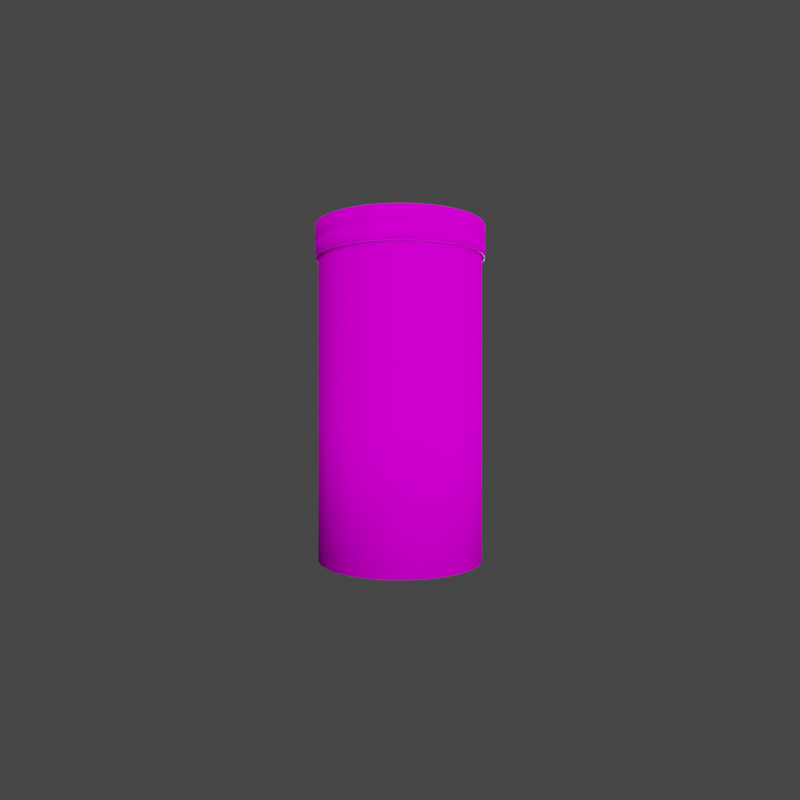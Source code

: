 # Source: chip-orange-3.blend  (saved by Blender 3.3.6; exported with 4.5.12 LTS)
import bpy
from mathutils import Matrix  # noqa: F401  (used for matrix-valued properties, if any)

bpy.ops.wm.read_factory_settings(use_empty=True)
scene = bpy.context.scene
scene.name = 'Scene'

# ---- collections
col_lighting = bpy.data.collections.new('lighting'); scene.collection.children.link(col_lighting)
col_rotate_scene = bpy.data.collections.new('rotate-scene'); scene.collection.children.link(col_rotate_scene)
col_model = bpy.data.collections.new('Model'); scene.collection.children.link(col_model)

# ---- images (referenced by path relative to the original .blend; pixels are not part of the script)
import os
ASSET_DIR = os.environ.get("B2B_ASSET_DIR", "")  # directory of the original .blend (textures are referenced by path, not embedded)
HERE = os.path.dirname(os.path.abspath(__file__))  # packed textures are extracted next to this script under _unpacked/

def load_image(name, relpath, width, height, colorspace="sRGB"):
    """Load a texture the original file referenced (path relative to the .blend, or extracted next to this script)."""
    p = next((c for c in (os.path.join(HERE, relpath), os.path.join(ASSET_DIR, relpath)) if relpath and os.path.exists(c)), "")
    if p:
        img = bpy.data.images.load(p, check_existing=True)
        img.name = name
    else:  # same state as the original file: an image datablock whose file is absent (Cycles renders it pink)
        img = bpy.data.images.new(name, width, height)
        img.source = "FILE"
        img.filepath = "//" + (relpath or name)
    img.colorspace_settings.name = colorspace
    return img
img_chip_orange = load_image('chip-orange', 'chip-orange.png', 1024, 1024, 'sRGB')

# ---- materials (node trees are filled in below, after node groups)
mat_material_003 = bpy.data.materials.new('Material.003')
mat_material_003.use_transparent_shadow = False
mat_material_001 = bpy.data.materials.new('Material.001')
mat_material_001.use_transparent_shadow = False

# ---- material node trees
mat_material_003.use_nodes = True; mat_material_003.node_tree.nodes.clear()
_N = mat_material_003.node_tree.nodes; _L = mat_material_003.node_tree.links
n0 = _N.new('ShaderNodeBsdfPrincipled'); n0.name = 'Principled BSDF'; n0.location = (19, 303)
n0.distribution = 'GGX'
n0.subsurface_method = 'RANDOM_WALK_SKIN'
n0.inputs[2].default_value = 0.6227
n0.inputs[3].default_value = 1.45
n0.inputs[13].default_value = 0.0
n0.inputs[27].default_value = (0.0, 0.0, 0.0, 1.0)
n0.inputs[28].default_value = 1.0
n1 = _N.new('ShaderNodeOutputMaterial'); n1.name = 'Material Output'; n1.location = (309, 303)
n2 = _N.new('ShaderNodeTexImage'); n2.name = 'Image Texture'; n2.location = (-319, 174)
n2.image = img_chip_orange
_L.new(n0.outputs[0], n1.inputs[0])
_L.new(n2.outputs[0], n0.inputs[0])
n1.is_active_output = True
mat_material_001.use_nodes = True; mat_material_001.node_tree.nodes.clear()
_N = mat_material_001.node_tree.nodes; _L = mat_material_001.node_tree.links
n0 = _N.new('ShaderNodeBsdfPrincipled'); n0.name = 'Principled BSDF'; n0.location = (10, 300)
n0.distribution = 'GGX'
n0.subsurface_method = 'RANDOM_WALK_SKIN'
n0.inputs[3].default_value = 1.45
n0.inputs[27].default_value = (0.0, 0.0, 0.0, 1.0)
n0.inputs[28].default_value = 1.0
n1 = _N.new('ShaderNodeOutputMaterial'); n1.name = 'Material Output'; n1.location = (300, 300)
_L.new(n0.outputs[0], n1.inputs[0])
n1.is_active_output = True

# ---- world
world_world = bpy.data.worlds.new('World'); scene.world = world_world
world_world.use_nodes = True; world_world.node_tree.nodes.clear()
_N = world_world.node_tree.nodes; _L = world_world.node_tree.links
n0 = _N.new('ShaderNodeOutputWorld'); n0.name = 'World Output'; n0.location = (300, 300)
n1 = _N.new('ShaderNodeBackground'); n1.name = 'Background'; n1.location = (10, 300)
n1.inputs[0].default_value = (0.05088, 0.05088, 0.05088, 1.0)
_L.new(n1.outputs[0], n0.inputs[0])
n0.is_active_output = True
world_world.color = (0.05088, 0.05088, 0.05088)
world_world.use_sun_shadow = False
world_world.sun_shadow_jitter_overblur = 0.0

# ---- cameras
cam_camera_002 = bpy.data.cameras.new('Camera.002')
cam_camera_002.sensor_width = 62.0

# ---- lights
light_area_002 = bpy.data.lights.new('Area.002', 'AREA')
light_area_002.transmission_factor = 0.0
light_area_002.energy = 235.6
light_area_002.shadow_soft_size = 1.0
light_area_002.shadow_maximum_resolution = 0.006
light_area_002.use_absolute_resolution = True
light_area_002.size = 1.0
light_area_002.size_y = 1.0
light_area_001 = bpy.data.lights.new('Area.001', 'AREA')
light_area_001.transmission_factor = 0.0
light_area_001.energy = 196.3
light_area_001.shadow_soft_size = 1.0
light_area_001.shadow_maximum_resolution = 0.006
light_area_001.use_absolute_resolution = True
light_area_001.size = 1.0
light_area_001.size_y = 1.0
light_area = bpy.data.lights.new('Area', 'AREA')
light_area.transmission_factor = 0.0
light_area.energy = 196.3
light_area.shadow_soft_size = 1.0
light_area.shadow_maximum_resolution = 0.006
light_area.use_absolute_resolution = True
light_area.size = 1.0
light_area.size_y = 1.0
light_area_003 = bpy.data.lights.new('Area.003', 'AREA')
light_area_003.transmission_factor = 0.0
light_area_003.energy = 235.6
light_area_003.shadow_soft_size = 1.0
light_area_003.shadow_maximum_resolution = 0.006
light_area_003.use_absolute_resolution = True
light_area_003.size = 1.0
light_area_003.size_y = 1.0
light_area_004 = bpy.data.lights.new('Area.004', 'AREA')
light_area_004.transmission_factor = 0.0
light_area_004.energy = 196.3
light_area_004.shadow_soft_size = 1.0
light_area_004.shadow_maximum_resolution = 0.006
light_area_004.use_absolute_resolution = True
light_area_004.size = 1.0
light_area_004.size_y = 1.0
light_area_005 = bpy.data.lights.new('Area.005', 'AREA')
light_area_005.transmission_factor = 0.0
light_area_005.energy = 196.3
light_area_005.shadow_soft_size = 1.0
light_area_005.shadow_maximum_resolution = 0.006
light_area_005.use_absolute_resolution = True
light_area_005.size = 1.0
light_area_005.size_y = 1.0

# ---- meshes
me_cylinder_001 = bpy.data.meshes.new('Cylinder.001')
me_cylinder_001.from_pydata([(-7.844e-09, 0.644, 0.0), (-7.916e-09, 0.67, 2.61), (0.1256, 0.6316, 0.0), (0.1307, 0.6571, 2.61), (0.2464, 0.595, 0.0), (0.2564, 0.619, 2.61), (0.3578, 0.5355, 0.0), (0.3722, 0.5571, 2.61), (0.4554, 0.4554, 0.0), (0.4738, 0.4738, 2.61), (0.5355, 0.3578, 0.0), (0.5571, 0.3722, 2.61), (0.595, 0.2464, 0.0), (0.619, 0.2564, 2.61), (0.6316, 0.1256, 0.0), (0.6571, 0.1307, 2.61), (0.644, 9.265e-09, 0.0), (0.67, 9.313e-09, 2.61), (0.6316, -0.1256, 0.0), (0.6571, -0.1307, 2.61), (0.595, -0.2464, 0.0), (0.619, -0.2564, 2.61), (0.5355, -0.3578, 0.0), (0.5571, -0.3722, 2.61), (0.4554, -0.4554, 0.0), (0.4738, -0.4738, 2.61), (0.3578, -0.5355, 0.0), (0.3722, -0.5571, 2.61), (0.2464, -0.595, 0.0), (0.2564, -0.619, 2.61), (0.1256, -0.6316, 0.0), (0.1307, -0.6571, 2.61), (-7.844e-09, -0.644, 0.0), (-7.916e-09, -0.67, 2.61), (-0.1256, -0.6316, 0.0), (-0.1307, -0.6571, 2.61), (-0.2464, -0.595, 0.0), (-0.2564, -0.619, 2.61), (-0.3578, -0.5355, 0.0), (-0.3722, -0.5571, 2.61), (-0.4554, -0.4554, 0.0), (-0.4738, -0.4738, 2.61), (-0.5355, -0.3578, 0.0), (-0.5571, -0.3722, 2.61), (-0.595, -0.2464, 0.0), (-0.619, -0.2564, 2.61), (-0.6316, -0.1256, 0.0), (-0.6571, -0.1307, 2.61), (-0.644, 9.265e-09, 0.0), (-0.67, 9.313e-09, 2.61), (-0.6316, 0.1256, 0.0), (-0.6571, 0.1307, 2.61), (-0.595, 0.2464, 0.0), (-0.619, 0.2564, 2.61), (-0.5355, 0.3578, 0.0), (-0.5571, 0.3722, 2.61), (-0.4554, 0.4554, 0.0), (-0.4738, 0.4738, 2.61), (-0.3578, 0.5355, 0.0), (-0.3722, 0.5571, 2.61), (-0.2464, 0.595, 0.0), (-0.2564, 0.619, 2.61), (-0.1256, 0.6316, 0.0), (-0.1307, 0.6571, 2.61), (-7.844e-09, 0.644, 1.018), (-7.844e-09, 0.644, 2.357), (0.1256, 0.6316, 2.357), (0.1256, 0.6316, 1.018), (0.2464, 0.595, 2.357), (0.2464, 0.595, 1.018), (0.3578, 0.5355, 2.357), (0.3578, 0.5355, 1.018), (0.4554, 0.4554, 2.357), (0.4554, 0.4554, 1.018), (0.5355, 0.3578, 2.357), (0.5355, 0.3578, 1.018), (0.595, 0.2464, 2.357), (0.595, 0.2464, 1.018), (0.6316, 0.1256, 2.357), (0.6316, 0.1256, 1.018), (0.644, 9.265e-09, 2.357), (0.644, 9.265e-09, 1.018), (0.6316, -0.1256, 2.357), (0.6316, -0.1256, 1.018), (0.595, -0.2464, 2.357), (0.595, -0.2464, 1.018), (0.5355, -0.3578, 2.357), (0.5355, -0.3578, 1.018), (0.4554, -0.4554, 2.357), (0.4554, -0.4554, 1.018), (0.3578, -0.5355, 2.357), (0.3578, -0.5355, 1.018), (0.2464, -0.595, 2.357), (0.2464, -0.595, 1.018), (0.1256, -0.6316, 2.357), (0.1256, -0.6316, 1.018), (-7.844e-09, -0.644, 2.357), (-7.844e-09, -0.644, 1.018), (-0.1256, -0.6316, 2.357), (-0.1256, -0.6316, 1.018), (-0.2464, -0.595, 2.357), (-0.2464, -0.595, 1.018), (-0.3578, -0.5355, 2.357), (-0.3578, -0.5355, 1.018), (-0.4554, -0.4554, 2.357), (-0.4554, -0.4554, 1.018), (-0.5355, -0.3578, 2.357), (-0.5355, -0.3578, 1.018), (-0.595, -0.2464, 2.357), (-0.595, -0.2464, 1.018), (-0.6316, -0.1256, 2.357), (-0.6316, -0.1256, 1.018), (-0.644, 9.265e-09, 2.357), (-0.644, 9.265e-09, 1.018), (-0.6316, 0.1256, 2.357), (-0.6316, 0.1256, 1.018), (-0.595, 0.2464, 2.357), (-0.595, 0.2464, 1.018), (-0.5355, 0.3578, 2.357), (-0.5355, 0.3578, 1.018), (-0.4554, 0.4554, 2.357), (-0.4554, 0.4554, 1.018), (-0.3578, 0.5355, 2.357), (-0.3578, 0.5355, 1.018), (-0.2464, 0.595, 2.357), (-0.2464, 0.595, 1.018), (-0.1256, 0.6316, 2.357), (-0.1256, 0.6316, 1.018), (-7.804e-09, 0.6459, 2.376), (-7.743e-09, 0.6617, 2.376), (-7.899e-09, 0.6638, 2.357), (0.1295, 0.651, 2.357), (0.1291, 0.649, 2.376), (0.126, 0.6335, 2.376), (0.254, 0.6132, 2.357), (0.2532, 0.6113, 2.376), (0.2472, 0.5968, 2.376), (0.3688, 0.5519, 2.357), (0.3676, 0.5502, 2.376), (0.3589, 0.5371, 2.376), (0.4693, 0.4693, 2.357), (0.4679, 0.4679, 2.376), (0.4567, 0.4567, 2.376), (0.5519, 0.3688, 2.357), (0.5502, 0.3676, 2.376), (0.5371, 0.3589, 2.376), (0.6132, 0.254, 2.357), (0.6113, 0.2532, 2.376), (0.5968, 0.2472, 2.376), (0.651, 0.1295, 2.357), (0.649, 0.1291, 2.376), (0.6335, 0.126, 2.376), (0.6638, 9.302e-09, 2.357), (0.6617, 9.255e-09, 2.376), (0.6459, 9.253e-09, 2.376), (0.651, -0.1295, 2.357), (0.649, -0.1291, 2.376), (0.6335, -0.126, 2.376), (0.6132, -0.254, 2.357), (0.6113, -0.2532, 2.376), (0.5968, -0.2472, 2.376), (0.5519, -0.3688, 2.357), (0.5502, -0.3676, 2.376), (0.5371, -0.3589, 2.376), (0.4693, -0.4693, 2.357), (0.4679, -0.4679, 2.376), (0.4567, -0.4567, 2.376), (0.3688, -0.5519, 2.357), (0.3676, -0.5502, 2.376), (0.3589, -0.5371, 2.376), (0.254, -0.6132, 2.357), (0.2532, -0.6113, 2.376), (0.2472, -0.5968, 2.376), (0.1295, -0.651, 2.357), (0.1291, -0.649, 2.376), (0.126, -0.6335, 2.376), (-7.899e-09, -0.6638, 2.357), (-7.743e-09, -0.6617, 2.376), (-7.804e-09, -0.6459, 2.376), (-0.1295, -0.651, 2.357), (-0.1291, -0.649, 2.376), (-0.126, -0.6335, 2.376), (-0.254, -0.6132, 2.357), (-0.2532, -0.6113, 2.376), (-0.2472, -0.5968, 2.376), (-0.3688, -0.5519, 2.357), (-0.3676, -0.5502, 2.376), (-0.3589, -0.5371, 2.376), (-0.4693, -0.4693, 2.357), (-0.4679, -0.4679, 2.376), (-0.4567, -0.4567, 2.376), (-0.5519, -0.3688, 2.357), (-0.5502, -0.3676, 2.376), (-0.5371, -0.3589, 2.376), (-0.6132, -0.254, 2.357), (-0.6113, -0.2532, 2.376), (-0.5968, -0.2472, 2.376), (-0.651, -0.1295, 2.357), (-0.649, -0.1291, 2.376), (-0.6335, -0.126, 2.376), (-0.6638, 9.302e-09, 2.357), (-0.6617, 9.255e-09, 2.376), (-0.6459, 9.253e-09, 2.376), (-0.651, 0.1295, 2.357), (-0.649, 0.1291, 2.376), (-0.6335, 0.126, 2.376), (-0.6132, 0.254, 2.357), (-0.6113, 0.2532, 2.376), (-0.5968, 0.2472, 2.376), (-0.5519, 0.3688, 2.357), (-0.5502, 0.3676, 2.376), (-0.5371, 0.3589, 2.376), (-0.4693, 0.4693, 2.357), (-0.4679, 0.4679, 2.376), (-0.4567, 0.4567, 2.376), (-0.3688, 0.5519, 2.357), (-0.3676, 0.5502, 2.376), (-0.3589, 0.5371, 2.376), (-0.254, 0.6132, 2.357), (-0.2532, 0.6113, 2.376), (-0.2472, 0.5968, 2.376), (-0.1295, 0.651, 2.357), (-0.1291, 0.649, 2.376), (-0.126, 0.6335, 2.376), (-7.916e-09, 0.67, 2.358), (-7.913e-09, 0.6687, 2.357), (0.1305, 0.6558, 2.357), (0.1307, 0.6571, 2.358), (0.2559, 0.6178, 2.357), (0.2564, 0.619, 2.358), (0.3715, 0.556, 2.357), (0.3722, 0.5571, 2.358), (0.4728, 0.4728, 2.357), (0.4738, 0.4738, 2.358), (0.556, 0.3715, 2.357), (0.5571, 0.3722, 2.358), (0.6178, 0.2559, 2.357), (0.619, 0.2564, 2.358), (0.6558, 0.1305, 2.357), (0.6571, 0.1307, 2.358), (0.6687, 9.311e-09, 2.357), (0.67, 9.313e-09, 2.358), (0.6558, -0.1305, 2.357), (0.6571, -0.1307, 2.358), (0.6178, -0.2559, 2.357), (0.619, -0.2564, 2.358), (0.556, -0.3715, 2.357), (0.5571, -0.3722, 2.358), (0.4728, -0.4728, 2.357), (0.4738, -0.4738, 2.358), (0.3715, -0.556, 2.357), (0.3722, -0.5571, 2.358), (0.2559, -0.6178, 2.357), (0.2564, -0.619, 2.358), (0.1305, -0.6558, 2.357), (0.1307, -0.6571, 2.358), (-7.913e-09, -0.6687, 2.357), (-7.916e-09, -0.67, 2.358), (-0.1305, -0.6558, 2.357), (-0.1307, -0.6571, 2.358), (-0.2559, -0.6178, 2.357), (-0.2564, -0.619, 2.358), (-0.3715, -0.556, 2.357), (-0.3722, -0.5571, 2.358), (-0.4728, -0.4728, 2.357), (-0.4738, -0.4738, 2.358), (-0.556, -0.3715, 2.357), (-0.5571, -0.3722, 2.358), (-0.6178, -0.2559, 2.357), (-0.619, -0.2564, 2.358), (-0.6558, -0.1305, 2.357), (-0.6571, -0.1307, 2.358), (-0.6687, 9.311e-09, 2.357), (-0.67, 9.313e-09, 2.358), (-0.6558, 0.1305, 2.357), (-0.6571, 0.1307, 2.358), (-0.6178, 0.2559, 2.357), (-0.619, 0.2564, 2.358), (-0.556, 0.3715, 2.357), (-0.5571, 0.3722, 2.358), (-0.4728, 0.4728, 2.357), (-0.4738, 0.4738, 2.358), (-0.3715, 0.556, 2.357), (-0.3722, 0.5571, 2.358), (-0.2559, 0.6178, 2.357), (-0.2564, 0.619, 2.358), (-0.1305, 0.6558, 2.357), (-0.1307, 0.6571, 2.358), (-0.1307, 0.6571, 2.463), (-0.129, 0.6487, 2.477), (-0.129, 0.6487, 2.492), (-0.1307, 0.6571, 2.506), (-7.916e-09, 0.67, 2.506), (-8.152e-09, 0.6615, 2.492), (-8.152e-09, 0.6615, 2.477), (-7.916e-09, 0.67, 2.463), (0.1307, 0.6571, 2.506), (0.129, 0.6487, 2.492), (0.129, 0.6487, 2.477), (0.1307, 0.6571, 2.463), (0.2564, 0.619, 2.506), (0.2531, 0.6111, 2.492), (0.2531, 0.6111, 2.477), (0.2564, 0.619, 2.463), (0.3722, 0.5571, 2.506), (0.3675, 0.55, 2.492), (0.3675, 0.55, 2.477), (0.3722, 0.5571, 2.463), (0.4738, 0.4738, 2.506), (0.4677, 0.4677, 2.492), (0.4677, 0.4677, 2.477), (0.4738, 0.4738, 2.463), (0.5571, 0.3722, 2.506), (0.55, 0.3675, 2.492), (0.55, 0.3675, 2.477), (0.5571, 0.3722, 2.463), (0.619, 0.2564, 2.506), (0.6111, 0.2531, 2.492), (0.6111, 0.2531, 2.477), (0.619, 0.2564, 2.463), (0.6571, 0.1307, 2.506), (0.6487, 0.129, 2.492), (0.6487, 0.129, 2.477), (0.6571, 0.1307, 2.463), (0.67, 9.313e-09, 2.506), (0.6615, 8.888e-09, 2.492), (0.6615, 8.888e-09, 2.477), (0.67, 9.313e-09, 2.463), (0.6571, -0.1307, 2.506), (0.6487, -0.129, 2.492), (0.6487, -0.129, 2.477), (0.6571, -0.1307, 2.463), (0.619, -0.2564, 2.506), (0.6111, -0.2531, 2.492), (0.6111, -0.2531, 2.477), (0.619, -0.2564, 2.463), (0.5571, -0.3722, 2.506), (0.55, -0.3675, 2.492), (0.55, -0.3675, 2.477), (0.5571, -0.3722, 2.463), (0.4738, -0.4738, 2.506), (0.4677, -0.4677, 2.492), (0.4677, -0.4677, 2.477), (0.4738, -0.4738, 2.463), (0.3722, -0.5571, 2.506), (0.3675, -0.55, 2.492), (0.3675, -0.55, 2.477), (0.3722, -0.5571, 2.463), (0.2564, -0.619, 2.506), (0.2531, -0.6111, 2.492), (0.2531, -0.6111, 2.477), (0.2564, -0.619, 2.463), (0.1307, -0.6571, 2.506), (0.129, -0.6487, 2.492), (0.129, -0.6487, 2.477), (0.1307, -0.6571, 2.463), (-7.916e-09, -0.67, 2.506), (-8.152e-09, -0.6615, 2.492), (-8.152e-09, -0.6615, 2.477), (-7.916e-09, -0.67, 2.463), (-0.1307, -0.6571, 2.506), (-0.129, -0.6487, 2.492), (-0.129, -0.6487, 2.477), (-0.1307, -0.6571, 2.463), (-0.2564, -0.619, 2.506), (-0.2531, -0.6111, 2.492), (-0.2531, -0.6111, 2.477), (-0.2564, -0.619, 2.463), (-0.3722, -0.5571, 2.506), (-0.3675, -0.55, 2.492), (-0.3675, -0.55, 2.477), (-0.3722, -0.5571, 2.463), (-0.4738, -0.4738, 2.506), (-0.4677, -0.4677, 2.492), (-0.4677, -0.4677, 2.477), (-0.4738, -0.4738, 2.463), (-0.5571, -0.3722, 2.506), (-0.55, -0.3675, 2.492), (-0.55, -0.3675, 2.477), (-0.5571, -0.3722, 2.463), (-0.619, -0.2564, 2.506), (-0.6111, -0.2531, 2.492), (-0.6111, -0.2531, 2.477), (-0.619, -0.2564, 2.463), (-0.6571, -0.1307, 2.506), (-0.6487, -0.129, 2.492), (-0.6487, -0.129, 2.477), (-0.6571, -0.1307, 2.463), (-0.67, 9.313e-09, 2.506), (-0.6615, 8.888e-09, 2.492), (-0.6615, 8.888e-09, 2.477), (-0.67, 9.313e-09, 2.463), (-0.6571, 0.1307, 2.506), (-0.6487, 0.129, 2.492), (-0.6487, 0.129, 2.477), (-0.6571, 0.1307, 2.463), (-0.619, 0.2564, 2.506), (-0.6111, 0.2531, 2.492), (-0.6111, 0.2531, 2.477), (-0.619, 0.2564, 2.463), (-0.5571, 0.3722, 2.506), (-0.55, 0.3675, 2.492), (-0.55, 0.3675, 2.477), (-0.5571, 0.3722, 2.463), (-0.4738, 0.4738, 2.506), (-0.4677, 0.4677, 2.492), (-0.4677, 0.4677, 2.477), (-0.4738, 0.4738, 2.463), (-0.3722, 0.5571, 2.506), (-0.3675, 0.55, 2.492), (-0.3675, 0.55, 2.477), (-0.3722, 0.5571, 2.463), (-0.2564, 0.619, 2.506), (-0.2531, 0.6111, 2.492), (-0.2531, 0.6111, 2.477), (-0.2564, 0.619, 2.463)], [], [(221, 286, 225, 130), (131, 226, 228, 134), (134, 228, 230, 137), (137, 230, 232, 140), (140, 232, 234, 143), (143, 234, 236, 146), (146, 236, 238, 149), (149, 238, 240, 152), (152, 240, 242, 155), (155, 242, 244, 158), (158, 244, 246, 161), (161, 246, 248, 164), (164, 248, 250, 167), (167, 250, 252, 170), (170, 252, 254, 173), (173, 254, 256, 176), (176, 256, 258, 179), (179, 258, 260, 182), (182, 260, 262, 185), (185, 262, 264, 188), (188, 264, 266, 191), (191, 266, 268, 194), (194, 268, 270, 197), (197, 270, 272, 200), (200, 272, 274, 203), (203, 274, 276, 206), (206, 276, 278, 209), (209, 278, 280, 212), (212, 280, 282, 215), (215, 282, 284, 218), (3, 1, 63, 61, 59, 57, 55, 53, 51, 49, 47, 45, 43, 41, 39, 37, 35, 33, 31, 29, 27, 25, 23, 21, 19, 17, 15, 13, 11, 9, 7, 5), (218, 284, 286, 221), (130, 225, 226, 131), (0, 2, 4, 6, 8, 10, 12, 14, 16, 18, 20, 22, 24, 26, 28, 30, 32, 34, 36, 38, 40, 42, 44, 46, 48, 50, 52, 54, 56, 58, 60, 62), (62, 127, 64, 0), (127, 126, 65, 64), (296, 3, 5, 300), (60, 125, 127, 62), (125, 124, 126, 127), (58, 123, 125, 60), (123, 122, 124, 125), (412, 61, 63, 291), (56, 121, 123, 58), (121, 120, 122, 123), (408, 59, 61, 412), (54, 119, 121, 56), (119, 118, 120, 121), (404, 57, 59, 408), (52, 117, 119, 54), (117, 116, 118, 119), (400, 55, 57, 404), (50, 115, 117, 52), (115, 114, 116, 117), (396, 53, 55, 400), (48, 113, 115, 50), (113, 112, 114, 115), (392, 51, 53, 396), (46, 111, 113, 48), (111, 110, 112, 113), (388, 49, 51, 392), (44, 109, 111, 46), (109, 108, 110, 111), (384, 47, 49, 388), (42, 107, 109, 44), (107, 106, 108, 109), (380, 45, 47, 384), (40, 105, 107, 42), (105, 104, 106, 107), (376, 43, 45, 380), (38, 103, 105, 40), (103, 102, 104, 105), (372, 41, 43, 376), (36, 101, 103, 38), (101, 100, 102, 103), (368, 39, 41, 372), (34, 99, 101, 36), (99, 98, 100, 101), (364, 37, 39, 368), (32, 97, 99, 34), (97, 96, 98, 99), (360, 35, 37, 364), (30, 95, 97, 32), (95, 94, 96, 97), (356, 33, 35, 360), (28, 93, 95, 30), (93, 92, 94, 95), (352, 31, 33, 356), (26, 91, 93, 28), (91, 90, 92, 93), (348, 29, 31, 352), (24, 89, 91, 26), (89, 88, 90, 91), (344, 27, 29, 348), (22, 87, 89, 24), (87, 86, 88, 89), (340, 25, 27, 344), (20, 85, 87, 22), (85, 84, 86, 87), (336, 23, 25, 340), (18, 83, 85, 20), (83, 82, 84, 85), (332, 21, 23, 336), (16, 81, 83, 18), (81, 80, 82, 83), (328, 19, 21, 332), (14, 79, 81, 16), (79, 78, 80, 81), (324, 17, 19, 328), (12, 77, 79, 14), (77, 76, 78, 79), (320, 15, 17, 324), (10, 75, 77, 12), (75, 74, 76, 77), (316, 13, 15, 320), (8, 73, 75, 10), (73, 72, 74, 75), (312, 11, 13, 316), (6, 71, 73, 8), (71, 70, 72, 73), (308, 9, 11, 312), (4, 69, 71, 6), (69, 68, 70, 71), (304, 7, 9, 308), (2, 67, 69, 4), (67, 66, 68, 69), (300, 5, 7, 304), (0, 64, 67, 2), (64, 65, 66, 67), (292, 1, 3, 296), (65, 128, 133, 66), (128, 129, 132, 133), (129, 130, 131, 132), (66, 133, 136, 68), (133, 132, 135, 136), (132, 131, 134, 135), (68, 136, 139, 70), (136, 135, 138, 139), (135, 134, 137, 138), (70, 139, 142, 72), (139, 138, 141, 142), (138, 137, 140, 141), (72, 142, 145, 74), (142, 141, 144, 145), (141, 140, 143, 144), (74, 145, 148, 76), (145, 144, 147, 148), (144, 143, 146, 147), (76, 148, 151, 78), (148, 147, 150, 151), (147, 146, 149, 150), (78, 151, 154, 80), (151, 150, 153, 154), (150, 149, 152, 153), (80, 154, 157, 82), (154, 153, 156, 157), (153, 152, 155, 156), (82, 157, 160, 84), (157, 156, 159, 160), (156, 155, 158, 159), (84, 160, 163, 86), (160, 159, 162, 163), (159, 158, 161, 162), (86, 163, 166, 88), (163, 162, 165, 166), (162, 161, 164, 165), (88, 166, 169, 90), (166, 165, 168, 169), (165, 164, 167, 168), (90, 169, 172, 92), (169, 168, 171, 172), (168, 167, 170, 171), (92, 172, 175, 94), (172, 171, 174, 175), (171, 170, 173, 174), (94, 175, 178, 96), (175, 174, 177, 178), (174, 173, 176, 177), (96, 178, 181, 98), (178, 177, 180, 181), (177, 176, 179, 180), (98, 181, 184, 100), (181, 180, 183, 184), (180, 179, 182, 183), (100, 184, 187, 102), (184, 183, 186, 187), (183, 182, 185, 186), (102, 187, 190, 104), (187, 186, 189, 190), (186, 185, 188, 189), (104, 190, 193, 106), (190, 189, 192, 193), (189, 188, 191, 192), (106, 193, 196, 108), (193, 192, 195, 196), (192, 191, 194, 195), (108, 196, 199, 110), (196, 195, 198, 199), (195, 194, 197, 198), (110, 199, 202, 112), (199, 198, 201, 202), (198, 197, 200, 201), (112, 202, 205, 114), (202, 201, 204, 205), (201, 200, 203, 204), (114, 205, 208, 116), (205, 204, 207, 208), (204, 203, 206, 207), (116, 208, 211, 118), (208, 207, 210, 211), (207, 206, 209, 210), (118, 211, 214, 120), (211, 210, 213, 214), (210, 209, 212, 213), (120, 214, 217, 122), (214, 213, 216, 217), (213, 212, 215, 216), (122, 217, 220, 124), (217, 216, 219, 220), (216, 215, 218, 219), (124, 220, 223, 126), (220, 219, 222, 223), (219, 218, 221, 222), (126, 223, 128, 65), (223, 222, 129, 128), (222, 221, 130, 129), (287, 224, 225, 286), (285, 287, 286, 284), (283, 285, 284, 282), (281, 283, 282, 280), (279, 281, 280, 278), (277, 279, 278, 276), (275, 277, 276, 274), (273, 275, 274, 272), (271, 273, 272, 270), (269, 271, 270, 268), (267, 269, 268, 266), (265, 267, 266, 264), (263, 265, 264, 262), (261, 263, 262, 260), (259, 261, 260, 258), (257, 259, 258, 256), (255, 257, 256, 254), (253, 255, 254, 252), (251, 253, 252, 250), (249, 251, 250, 248), (247, 249, 248, 246), (245, 247, 246, 244), (243, 245, 244, 242), (241, 243, 242, 240), (239, 241, 240, 238), (237, 239, 238, 236), (235, 237, 236, 234), (233, 235, 234, 232), (231, 233, 232, 230), (229, 231, 230, 228), (227, 229, 228, 226), (224, 227, 226, 225), (291, 63, 1, 292), (287, 288, 295, 224), (288, 289, 294, 295), (289, 290, 293, 294), (290, 291, 292, 293), (224, 295, 299, 227), (295, 294, 298, 299), (294, 293, 297, 298), (293, 292, 296, 297), (229, 303, 307, 231), (303, 302, 306, 307), (302, 301, 305, 306), (301, 300, 304, 305), (231, 307, 311, 233), (307, 306, 310, 311), (306, 305, 309, 310), (305, 304, 308, 309), (233, 311, 315, 235), (311, 310, 314, 315), (310, 309, 313, 314), (309, 308, 312, 313), (235, 315, 319, 237), (315, 314, 318, 319), (314, 313, 317, 318), (313, 312, 316, 317), (237, 319, 323, 239), (319, 318, 322, 323), (318, 317, 321, 322), (317, 316, 320, 321), (239, 323, 327, 241), (323, 322, 326, 327), (322, 321, 325, 326), (321, 320, 324, 325), (241, 327, 331, 243), (327, 326, 330, 331), (326, 325, 329, 330), (325, 324, 328, 329), (243, 331, 335, 245), (331, 330, 334, 335), (330, 329, 333, 334), (329, 328, 332, 333), (245, 335, 339, 247), (335, 334, 338, 339), (334, 333, 337, 338), (333, 332, 336, 337), (247, 339, 343, 249), (339, 338, 342, 343), (338, 337, 341, 342), (337, 336, 340, 341), (249, 343, 347, 251), (343, 342, 346, 347), (342, 341, 345, 346), (341, 340, 344, 345), (251, 347, 351, 253), (347, 346, 350, 351), (346, 345, 349, 350), (345, 344, 348, 349), (253, 351, 355, 255), (351, 350, 354, 355), (350, 349, 353, 354), (349, 348, 352, 353), (255, 355, 359, 257), (355, 354, 358, 359), (354, 353, 357, 358), (353, 352, 356, 357), (257, 359, 363, 259), (359, 358, 362, 363), (358, 357, 361, 362), (357, 356, 360, 361), (259, 363, 367, 261), (363, 362, 366, 367), (362, 361, 365, 366), (361, 360, 364, 365), (261, 367, 371, 263), (367, 366, 370, 371), (366, 365, 369, 370), (365, 364, 368, 369), (263, 371, 375, 265), (371, 370, 374, 375), (370, 369, 373, 374), (369, 368, 372, 373), (265, 375, 379, 267), (375, 374, 378, 379), (374, 373, 377, 378), (373, 372, 376, 377), (267, 379, 383, 269), (379, 378, 382, 383), (378, 377, 381, 382), (377, 376, 380, 381), (269, 383, 387, 271), (383, 382, 386, 387), (382, 381, 385, 386), (381, 380, 384, 385), (271, 387, 391, 273), (387, 386, 390, 391), (386, 385, 389, 390), (385, 384, 388, 389), (273, 391, 395, 275), (391, 390, 394, 395), (390, 389, 393, 394), (389, 388, 392, 393), (275, 395, 399, 277), (395, 394, 398, 399), (394, 393, 397, 398), (393, 392, 396, 397), (277, 399, 403, 279), (399, 398, 402, 403), (398, 397, 401, 402), (397, 396, 400, 401), (279, 403, 407, 281), (403, 402, 406, 407), (402, 401, 405, 406), (401, 400, 404, 405), (281, 407, 411, 283), (407, 406, 410, 411), (406, 405, 409, 410), (405, 404, 408, 409), (283, 411, 415, 285), (411, 410, 414, 415), (410, 409, 413, 414), (409, 408, 412, 413), (285, 415, 288, 287), (415, 414, 289, 288), (414, 413, 290, 289), (413, 412, 291, 290), (227, 299, 303, 229), (299, 298, 302, 303), (298, 297, 301, 302), (297, 296, 300, 301)])
me_cylinder_001.polygons.foreach_set('use_smooth', [True] * 386)
me_cylinder_001.polygons.foreach_set('material_index', [1, 1, 1, 1, 1, 1, 1, 1, 1, 1, 1, 1, 1, 1, 1, 1, 1, 1, 1, 1, 1, 1, 1, 1, 1, 1, 1, 1, 1, 1, 0, 1, 1, 0, 0, 0, 0, 0, 0, 0, 0, 0, 0, 0, 0, 0, 0, 0, 0, 0, 0, 0, 0, 0, 0, 0, 0, 0, 0, 0, 0, 0, 0, 0, 0, 0, 0, 0, 0, 0, 0, 0, 0, 0, 0, 0, 0, 0, 0, 0, 0, 0, 0, 0, 0, 0, 0, 0, 0, 0, 0, 0, 0, 0, 0, 0, 0, 0, 0, 0, 0, 0, 0, 0, 0, 0, 0, 0, 0, 0, 0, 0, 0, 0, 0, 0, 0, 0, 0, 0, 0, 0, 0, 0, 0, 0, 0, 0, 0, 0, 0, 0, 0, 0, 0, 0, 0, 0, 0, 0, 0, 0, 0, 0, 0, 0, 0, 0, 0, 0, 0, 0, 0, 0, 0, 0, 0, 0, 0, 0, 0, 0, 0, 0, 0, 0, 0, 0, 0, 0, 0, 0, 0, 0, 0, 0, 0, 0, 0, 0, 0, 0, 0, 0, 0, 0, 0, 0, 0, 0, 0, 0, 0, 0, 0, 0, 0, 0, 0, 0, 0, 0, 0, 0, 0, 0, 0, 0, 0, 0, 0, 0, 0, 0, 0, 0, 0, 0, 0, 0, 0, 0, 0, 0, 0, 0, 0, 0, 0, 0, 0, 0, 0, 0, 0, 0, 0, 0, 0, 0, 0, 0, 0, 0, 0, 0, 0, 0, 0, 0, 0, 0, 0, 0, 0, 0, 0, 0, 0, 0, 0, 0, 0, 0, 0, 0, 0, 0, 0, 0, 0, 0, 0, 0, 0, 0, 0, 0, 0, 0, 0, 0, 0, 0, 0, 0, 0, 0, 0, 0, 0, 0, 0, 0, 0, 0, 0, 0, 0, 0, 0, 0, 0, 0, 0, 0, 0, 0, 0, 0, 0, 0, 0, 0, 0, 0, 0, 0, 0, 0, 0, 0, 0, 0, 0, 0, 0, 0, 0, 0, 0, 0, 0, 0, 0, 0, 0, 0, 0, 0, 0, 0, 0, 0, 0, 0, 0, 0, 0, 0, 0, 0, 0, 0, 0, 0, 0, 0, 0, 0, 0, 0, 0, 0, 0, 0, 0, 0, 0, 0, 0, 0, 0, 0, 0, 0, 0, 0, 0, 0, 0, 0, 0, 0, 0, 0])
_uv = me_cylinder_001.uv_layers.new(name='UVMap')
_uv.uv.foreach_set('vector', [0.9018, 0.5834, 0.9022, 0.5859, 0.8708, 0.5864, 0.8707, 0.5839, 0.8389, 0.5839, 0.8388, 0.5864, 0.8074, 0.5859, 0.8078, 0.5834, 0.8078, 0.5834, 0.8074, 0.5859, 0.7779, 0.5849, 0.7785, 0.5825, 0.7785, 0.5825, 0.7779, 0.5849, 0.7513, 0.5835, 0.7521, 0.5811, 0.2378, 0.5811, 0.2386, 0.5835, 0.212, 0.5849, 0.2114, 0.5825, 0.2114, 0.5825, 0.212, 0.5849, 0.1824, 0.5859, 0.1821, 0.5834, 0.1821, 0.5834, 0.1824, 0.5859, 0.1511, 0.5864, 0.1509, 0.5839, 0.1509, 0.5839, 0.1511, 0.5864, 0.1191, 0.5864, 0.1192, 0.5839, 0.1192, 0.5839, 0.1191, 0.5864, 0.0877, 0.5859, 0.08805, 0.5834, 0.08805, 0.5834, 0.0877, 0.5859, 0.05815, 0.5849, 0.05872, 0.5825, 0.05872, 0.5825, 0.05815, 0.5849, 0.03155, 0.5835, 0.03232, 0.5811, 0.03232, 0.5811, 0.03155, 0.5835, 0.008937, 0.5817, 0.009868, 0.5793, 0.4853, 0.5811, 0.486, 0.5835, 0.4594, 0.5849, 0.4589, 0.5825, 0.4589, 0.5825, 0.4594, 0.5849, 0.4299, 0.5859, 0.4295, 0.5834, 0.4295, 0.5834, 0.4299, 0.5859, 0.3985, 0.5864, 0.3984, 0.5839, 0.3984, 0.5839, 0.3985, 0.5864, 0.3665, 0.5864, 0.3667, 0.5839, 0.3667, 0.5839, 0.3665, 0.5864, 0.3352, 0.5859, 0.3355, 0.5834, 0.3355, 0.5834, 0.3352, 0.5859, 0.3056, 0.5849, 0.3062, 0.5825, 0.3062, 0.5825, 0.3056, 0.5849, 0.279, 0.5835, 0.2798, 0.5811, 0.2798, 0.5811, 0.279, 0.5835, 0.2564, 0.5817, 0.2573, 0.5793, 0.7327, 0.5811, 0.7335, 0.5835, 0.7069, 0.5849, 0.7063, 0.5825, 0.7063, 0.5825, 0.7069, 0.5849, 0.6774, 0.5859, 0.677, 0.5834, 0.677, 0.5834, 0.6774, 0.5859, 0.646, 0.5864, 0.6459, 0.5839, 0.6459, 0.5839, 0.646, 0.5864, 0.614, 0.5864, 0.6141, 0.5839, 0.6141, 0.5839, 0.614, 0.5864, 0.5826, 0.5859, 0.583, 0.5834, 0.583, 0.5834, 0.5826, 0.5859, 0.5531, 0.5849, 0.5537, 0.5825, 0.5537, 0.5825, 0.5531, 0.5849, 0.5265, 0.5835, 0.5273, 0.5811, 0.5273, 0.5811, 0.5265, 0.5835, 0.5039, 0.5817, 0.5048, 0.5793, 0.98, 0.5793, 0.9809, 0.5817, 0.9583, 0.5835, 0.9576, 0.5811, 0.9576, 0.5811, 0.9583, 0.5835, 0.9317, 0.5849, 0.9312, 0.5825, 0.008692, 0.8446, 0.008692, 0.8126, 0.01494, 0.7812, 0.02721, 0.7515, 0.04501, 0.7249, 0.06767, 0.7022, 0.09432, 0.6844, 0.1239, 0.6722, 0.1554, 0.6659, 0.1874, 0.6659, 0.2188, 0.6722, 0.2485, 0.6844, 0.2751, 0.7022, 0.2978, 0.7249, 0.3156, 0.7515, 0.3278, 0.7812, 0.3341, 0.8126, 0.3341, 0.8446, 0.3278, 0.8761, 0.3156, 0.9057, 0.2978, 0.9323, 0.2751, 0.955, 0.2485, 0.9728, 0.2188, 0.9851, 0.1874, 0.9913, 0.1554, 0.9913, 0.1239, 0.9851, 0.09432, 0.9728, 0.06767, 0.955, 0.04501, 0.9323, 0.02721, 0.9057, 0.01494, 0.8761, 0.9312, 0.5825, 0.9317, 0.5849, 0.9022, 0.5859, 0.9018, 0.5834, 0.8707, 0.5839, 0.8708, 0.5864, 0.8388, 0.5864, 0.8389, 0.5839, 0.3515, 0.8069, 0.3575, 0.7767, 0.3693, 0.7482, 0.3864, 0.7226, 0.4082, 0.7008, 0.4338, 0.6837, 0.4622, 0.6719, 0.4924, 0.6659, 0.5232, 0.6659, 0.5535, 0.6719, 0.5819, 0.6837, 0.6075, 0.7008, 0.6293, 0.7226, 0.6464, 0.7482, 0.6582, 0.7767, 0.6642, 0.8069, 0.6642, 0.8377, 0.6582, 0.8679, 0.6464, 0.8964, 0.6293, 0.922, 0.6075, 0.9438, 0.5819, 0.9609, 0.5535, 0.9727, 0.5232, 0.9787, 0.4924, 0.9787, 0.4622, 0.9727, 0.4338, 0.9609, 0.4082, 0.9438, 0.3864, 0.922, 0.3693, 0.8964, 0.3575, 0.8679, 0.3515, 0.8377, 0.9004, 0.01273, 0.9004, 0.2603, 0.8702, 0.2608, 0.8702, 0.01321, 0.9004, 0.2603, 0.9004, 0.5737, 0.8702, 0.5742, 0.8702, 0.2608, 0.8388, 0.6364, 0.8388, 0.6485, 0.8074, 0.648, 0.8074, 0.6359, 0.9289, 0.01179, 0.9289, 0.2594, 0.9004, 0.2603, 0.9004, 0.01273, 0.9289, 0.2594, 0.9289, 0.5728, 0.9004, 0.5737, 0.9004, 0.2603, 0.9545, 0.01043, 0.9545, 0.258, 0.9289, 0.2594, 0.9289, 0.01179, 0.9545, 0.258, 0.9545, 0.5714, 0.9289, 0.5728, 0.9289, 0.2594, 0.9319, 0.6349, 0.9319, 0.6471, 0.9023, 0.648, 0.9023, 0.6359, 0.9763, 0.008692, 0.9763, 0.2563, 0.9545, 0.258, 0.9545, 0.01043, 0.9763, 0.2563, 0.9763, 0.5697, 0.9545, 0.5714, 0.9545, 0.258, 0.9585, 0.6335, 0.9585, 0.6456, 0.9319, 0.6471, 0.9319, 0.6349, 0.5303, 0.01043, 0.5303, 0.258, 0.5085, 0.2563, 0.5085, 0.008692, 0.5303, 0.258, 0.5303, 0.5714, 0.5085, 0.5697, 0.5085, 0.2563, 0.9812, 0.6317, 0.9812, 0.6438, 0.9585, 0.6456, 0.9585, 0.6335, 0.5559, 0.01179, 0.5559, 0.2594, 0.5303, 0.258, 0.5303, 0.01043, 0.5559, 0.2594, 0.5559, 0.5728, 0.5303, 0.5714, 0.5303, 0.258, 0.5263, 0.6335, 0.5263, 0.6456, 0.5036, 0.6438, 0.5036, 0.6317, 0.5844, 0.01273, 0.5844, 0.2603, 0.5559, 0.2594, 0.5559, 0.01179, 0.5844, 0.2603, 0.5844, 0.5737, 0.5559, 0.5728, 0.5559, 0.2594, 0.5529, 0.6349, 0.5529, 0.6471, 0.5263, 0.6456, 0.5263, 0.6335, 0.6146, 0.01321, 0.6146, 0.2608, 0.5844, 0.2603, 0.5844, 0.01273, 0.6146, 0.2608, 0.6146, 0.5742, 0.5844, 0.5737, 0.5844, 0.2603, 0.5825, 0.6359, 0.5825, 0.648, 0.5529, 0.6471, 0.5529, 0.6349, 0.6454, 0.01321, 0.6454, 0.2608, 0.6146, 0.2608, 0.6146, 0.01321, 0.6454, 0.2608, 0.6454, 0.5742, 0.6146, 0.5742, 0.6146, 0.2608, 0.614, 0.6364, 0.614, 0.6485, 0.5825, 0.648, 0.5825, 0.6359, 0.6756, 0.01273, 0.6756, 0.2603, 0.6454, 0.2608, 0.6454, 0.01321, 0.6756, 0.2603, 0.6756, 0.5737, 0.6454, 0.5742, 0.6454, 0.2608, 0.646, 0.6364, 0.646, 0.6485, 0.614, 0.6485, 0.614, 0.6364, 0.7041, 0.01179, 0.7041, 0.2594, 0.6756, 0.2603, 0.6756, 0.01273, 0.7041, 0.2594, 0.7041, 0.5728, 0.6756, 0.5737, 0.6756, 0.2603, 0.6775, 0.6359, 0.6775, 0.648, 0.646, 0.6485, 0.646, 0.6364, 0.7297, 0.01043, 0.7297, 0.258, 0.7041, 0.2594, 0.7041, 0.01179, 0.7297, 0.258, 0.7297, 0.5714, 0.7041, 0.5728, 0.7041, 0.2594, 0.7071, 0.6349, 0.7071, 0.6471, 0.6775, 0.648, 0.6775, 0.6359, 0.2828, 0.01043, 0.2828, 0.258, 0.2611, 0.2563, 0.2611, 0.008692, 0.2828, 0.258, 0.2828, 0.5714, 0.2611, 0.5697, 0.2611, 0.2563, 0.7337, 0.6335, 0.7337, 0.6456, 0.7071, 0.6471, 0.7071, 0.6349, 0.3085, 0.01179, 0.3085, 0.2594, 0.2828, 0.258, 0.2828, 0.01043, 0.3085, 0.2594, 0.3085, 0.5728, 0.2828, 0.5714, 0.2828, 0.258, 0.2788, 0.6335, 0.2788, 0.6456, 0.2562, 0.6438, 0.2562, 0.6317, 0.3369, 0.01273, 0.3369, 0.2603, 0.3085, 0.2594, 0.3085, 0.01179, 0.3369, 0.2603, 0.3369, 0.5737, 0.3085, 0.5728, 0.3085, 0.2594, 0.3055, 0.6349, 0.3055, 0.6471, 0.2788, 0.6456, 0.2788, 0.6335, 0.3671, 0.01321, 0.3671, 0.2608, 0.3369, 0.2603, 0.3369, 0.01273, 0.3671, 0.2608, 0.3671, 0.5742, 0.3369, 0.5737, 0.3369, 0.2603, 0.3351, 0.6359, 0.3351, 0.648, 0.3055, 0.6471, 0.3055, 0.6349, 0.3979, 0.01321, 0.3979, 0.2608, 0.3671, 0.2608, 0.3671, 0.01321, 0.3979, 0.2608, 0.3979, 0.5742, 0.3671, 0.5742, 0.3671, 0.2608, 0.3665, 0.6364, 0.3665, 0.6485, 0.3351, 0.648, 0.3351, 0.6359, 0.4281, 0.01273, 0.4281, 0.2603, 0.3979, 0.2608, 0.3979, 0.01321, 0.4281, 0.2603, 0.4281, 0.5737, 0.3979, 0.5742, 0.3979, 0.2608, 0.3986, 0.6364, 0.3986, 0.6485, 0.3665, 0.6485, 0.3665, 0.6364, 0.4566, 0.01179, 0.4566, 0.2594, 0.4281, 0.2603, 0.4281, 0.01273, 0.4566, 0.2594, 0.4566, 0.5728, 0.4281, 0.5737, 0.4281, 0.2603, 0.43, 0.6359, 0.43, 0.648, 0.3986, 0.6485, 0.3986, 0.6364, 0.4822, 0.01043, 0.4822, 0.258, 0.4566, 0.2594, 0.4566, 0.01179, 0.4822, 0.258, 0.4822, 0.5714, 0.4566, 0.5728, 0.4566, 0.2594, 0.4596, 0.6349, 0.4596, 0.6471, 0.43, 0.648, 0.43, 0.6359, 0.03538, 0.01043, 0.03538, 0.258, 0.0136, 0.2563, 0.0136, 0.008692, 0.03538, 0.258, 0.03538, 0.5714, 0.0136, 0.5697, 0.0136, 0.2563, 0.4862, 0.6335, 0.4862, 0.6456, 0.4596, 0.6471, 0.4596, 0.6349, 0.06099, 0.01179, 0.06099, 0.2594, 0.03538, 0.258, 0.03538, 0.01043, 0.06099, 0.2594, 0.06099, 0.5728, 0.03538, 0.5714, 0.03538, 0.258, 0.03135, 0.6335, 0.03135, 0.6456, 0.008692, 0.6438, 0.008692, 0.6317, 0.08945, 0.01273, 0.08945, 0.2603, 0.06099, 0.2594, 0.06099, 0.01179, 0.08945, 0.2603, 0.08945, 0.5737, 0.06099, 0.5728, 0.06099, 0.2594, 0.058, 0.6349, 0.058, 0.6471, 0.03135, 0.6456, 0.03135, 0.6335, 0.1197, 0.01321, 0.1197, 0.2608, 0.08945, 0.2603, 0.08945, 0.01273, 0.1197, 0.2608, 0.1197, 0.5742, 0.08945, 0.5737, 0.08945, 0.2603, 0.08761, 0.6359, 0.08761, 0.648, 0.058, 0.6471, 0.058, 0.6349, 0.1505, 0.01321, 0.1505, 0.2608, 0.1197, 0.2608, 0.1197, 0.01321, 0.1505, 0.2608, 0.1505, 0.5742, 0.1197, 0.5742, 0.1197, 0.2608, 0.119, 0.6364, 0.119, 0.6485, 0.08761, 0.648, 0.08761, 0.6359, 0.1807, 0.01273, 0.1807, 0.2603, 0.1505, 0.2608, 0.1505, 0.01321, 0.1807, 0.2603, 0.1807, 0.5737, 0.1505, 0.5742, 0.1505, 0.2608, 0.1511, 0.6364, 0.1511, 0.6485, 0.119, 0.6485, 0.119, 0.6364, 0.2091, 0.01179, 0.2091, 0.2594, 0.1807, 0.2603, 0.1807, 0.01273, 0.2091, 0.2594, 0.2091, 0.5728, 0.1807, 0.5737, 0.1807, 0.2603, 0.1825, 0.6359, 0.1825, 0.648, 0.1511, 0.6485, 0.1511, 0.6364, 0.2348, 0.01043, 0.2348, 0.258, 0.2091, 0.2594, 0.2091, 0.01179, 0.2348, 0.258, 0.2348, 0.5714, 0.2091, 0.5728, 0.2091, 0.2594, 0.2121, 0.6349, 0.2121, 0.6471, 0.1825, 0.648, 0.1825, 0.6359, 0.7807, 0.01179, 0.7807, 0.2594, 0.7551, 0.258, 0.7551, 0.01043, 0.7807, 0.2594, 0.7807, 0.5728, 0.7551, 0.5714, 0.7551, 0.258, 0.2388, 0.6335, 0.2388, 0.6456, 0.2121, 0.6471, 0.2121, 0.6349, 0.8092, 0.01273, 0.8092, 0.2603, 0.7807, 0.2594, 0.7807, 0.01179, 0.8092, 0.2603, 0.8092, 0.5737, 0.7807, 0.5728, 0.7807, 0.2594, 0.7777, 0.6349, 0.7777, 0.6471, 0.7511, 0.6456, 0.7511, 0.6335, 0.8394, 0.01321, 0.8394, 0.2608, 0.8092, 0.2603, 0.8092, 0.01273, 0.8394, 0.2608, 0.8394, 0.5742, 0.8092, 0.5737, 0.8092, 0.2603, 0.8074, 0.6359, 0.8074, 0.648, 0.7777, 0.6471, 0.7777, 0.6349, 0.8702, 0.01321, 0.8702, 0.2608, 0.8394, 0.2608, 0.8394, 0.01321, 0.8702, 0.2608, 0.8702, 0.5742, 0.8394, 0.5742, 0.8394, 0.2608, 0.8708, 0.6364, 0.8708, 0.6485, 0.8388, 0.6485, 0.8388, 0.6364, 0.8702, 0.5742, 0.8704, 0.5775, 0.8392, 0.5775, 0.8394, 0.5742, 0.8704, 0.5775, 0.8705, 0.5807, 0.8391, 0.5807, 0.8392, 0.5775, 0.8705, 0.5807, 0.8707, 0.5839, 0.8389, 0.5839, 0.8391, 0.5807, 0.8394, 0.5742, 0.8392, 0.5775, 0.8087, 0.577, 0.8092, 0.5737, 0.8392, 0.5775, 0.8391, 0.5807, 0.8083, 0.5802, 0.8087, 0.577, 0.8391, 0.5807, 0.8389, 0.5839, 0.8078, 0.5834, 0.8083, 0.5802, 0.8092, 0.5737, 0.8087, 0.577, 0.78, 0.5761, 0.7807, 0.5728, 0.8087, 0.577, 0.8083, 0.5802, 0.7792, 0.5793, 0.78, 0.5761, 0.8083, 0.5802, 0.8078, 0.5834, 0.7785, 0.5825, 0.7792, 0.5793, 0.7807, 0.5728, 0.78, 0.5761, 0.7541, 0.5747, 0.7551, 0.5714, 0.78, 0.5761, 0.7792, 0.5793, 0.7531, 0.5779, 0.7541, 0.5747, 0.7792, 0.5793, 0.7785, 0.5825, 0.7521, 0.5811, 0.7531, 0.5779, 0.2348, 0.5714, 0.2358, 0.5747, 0.2099, 0.5761, 0.2091, 0.5728, 0.2358, 0.5747, 0.2368, 0.5779, 0.2107, 0.5793, 0.2099, 0.5761, 0.2368, 0.5779, 0.2378, 0.5811, 0.2114, 0.5825, 0.2107, 0.5793, 0.2091, 0.5728, 0.2099, 0.5761, 0.1812, 0.577, 0.1807, 0.5737, 0.2099, 0.5761, 0.2107, 0.5793, 0.1816, 0.5802, 0.1812, 0.577, 0.2107, 0.5793, 0.2114, 0.5825, 0.1821, 0.5834, 0.1816, 0.5802, 0.1807, 0.5737, 0.1812, 0.577, 0.1506, 0.5775, 0.1505, 0.5742, 0.1812, 0.577, 0.1816, 0.5802, 0.1508, 0.5807, 0.1506, 0.5775, 0.1816, 0.5802, 0.1821, 0.5834, 0.1509, 0.5839, 0.1508, 0.5807, 0.1505, 0.5742, 0.1506, 0.5775, 0.1195, 0.5775, 0.1197, 0.5742, 0.1506, 0.5775, 0.1508, 0.5807, 0.1193, 0.5807, 0.1195, 0.5775, 0.1508, 0.5807, 0.1509, 0.5839, 0.1192, 0.5839, 0.1193, 0.5807, 0.1197, 0.5742, 0.1195, 0.5775, 0.08897, 0.577, 0.08945, 0.5737, 0.1195, 0.5775, 0.1193, 0.5807, 0.08851, 0.5802, 0.08897, 0.577, 0.1193, 0.5807, 0.1192, 0.5839, 0.08805, 0.5834, 0.08851, 0.5802, 0.08945, 0.5737, 0.08897, 0.577, 0.06021, 0.5761, 0.06099, 0.5728, 0.08897, 0.577, 0.08851, 0.5802, 0.05947, 0.5793, 0.06021, 0.5761, 0.08851, 0.5802, 0.08805, 0.5834, 0.05872, 0.5825, 0.05947, 0.5793, 0.06099, 0.5728, 0.06021, 0.5761, 0.03433, 0.5747, 0.03538, 0.5714, 0.06021, 0.5761, 0.05947, 0.5793, 0.03333, 0.5779, 0.03433, 0.5747, 0.05947, 0.5793, 0.05872, 0.5825, 0.03232, 0.5811, 0.03333, 0.5779, 0.03538, 0.5714, 0.03433, 0.5747, 0.01232, 0.573, 0.0136, 0.5697, 0.03433, 0.5747, 0.03333, 0.5779, 0.01109, 0.5761, 0.01232, 0.573, 0.03333, 0.5779, 0.03232, 0.5811, 0.009868, 0.5793, 0.01109, 0.5761, 0.4822, 0.5714, 0.4833, 0.5747, 0.4574, 0.5761, 0.4566, 0.5728, 0.4833, 0.5747, 0.4843, 0.5779, 0.4581, 0.5793, 0.4574, 0.5761, 0.4843, 0.5779, 0.4853, 0.5811, 0.4589, 0.5825, 0.4581, 0.5793, 0.4566, 0.5728, 0.4574, 0.5761, 0.4286, 0.577, 0.4281, 0.5737, 0.4574, 0.5761, 0.4581, 0.5793, 0.4291, 0.5802, 0.4286, 0.577, 0.4581, 0.5793, 0.4589, 0.5825, 0.4295, 0.5834, 0.4291, 0.5802, 0.4281, 0.5737, 0.4286, 0.577, 0.3981, 0.5775, 0.3979, 0.5742, 0.4286, 0.577, 0.4291, 0.5802, 0.3983, 0.5807, 0.3981, 0.5775, 0.4291, 0.5802, 0.4295, 0.5834, 0.3984, 0.5839, 0.3983, 0.5807, 0.3979, 0.5742, 0.3981, 0.5775, 0.367, 0.5775, 0.3671, 0.5742, 0.3981, 0.5775, 0.3983, 0.5807, 0.3668, 0.5807, 0.367, 0.5775, 0.3983, 0.5807, 0.3984, 0.5839, 0.3667, 0.5839, 0.3668, 0.5807, 0.3671, 0.5742, 0.367, 0.5775, 0.3364, 0.577, 0.3369, 0.5737, 0.367, 0.5775, 0.3668, 0.5807, 0.336, 0.5802, 0.3364, 0.577, 0.3668, 0.5807, 0.3667, 0.5839, 0.3355, 0.5834, 0.336, 0.5802, 0.3369, 0.5737, 0.3364, 0.577, 0.3077, 0.5761, 0.3085, 0.5728, 0.3364, 0.577, 0.336, 0.5802, 0.3069, 0.5793, 0.3077, 0.5761, 0.336, 0.5802, 0.3355, 0.5834, 0.3062, 0.5825, 0.3069, 0.5793, 0.3085, 0.5728, 0.3077, 0.5761, 0.2818, 0.5747, 0.2828, 0.5714, 0.3077, 0.5761, 0.3069, 0.5793, 0.2808, 0.5779, 0.2818, 0.5747, 0.3069, 0.5793, 0.3062, 0.5825, 0.2798, 0.5811, 0.2808, 0.5779, 0.2828, 0.5714, 0.2818, 0.5747, 0.2598, 0.573, 0.2611, 0.5697, 0.2818, 0.5747, 0.2808, 0.5779, 0.2586, 0.5761, 0.2598, 0.573, 0.2808, 0.5779, 0.2798, 0.5811, 0.2573, 0.5793, 0.2586, 0.5761, 0.7297, 0.5714, 0.7307, 0.5747, 0.7049, 0.5761, 0.7041, 0.5728, 0.7307, 0.5747, 0.7317, 0.5779, 0.7056, 0.5793, 0.7049, 0.5761, 0.7317, 0.5779, 0.7327, 0.5811, 0.7063, 0.5825, 0.7056, 0.5793, 0.7041, 0.5728, 0.7049, 0.5761, 0.6761, 0.577, 0.6756, 0.5737, 0.7049, 0.5761, 0.7056, 0.5793, 0.6766, 0.5802, 0.6761, 0.577, 0.7056, 0.5793, 0.7063, 0.5825, 0.677, 0.5834, 0.6766, 0.5802, 0.6756, 0.5737, 0.6761, 0.577, 0.6456, 0.5775, 0.6454, 0.5742, 0.6761, 0.577, 0.6766, 0.5802, 0.6457, 0.5807, 0.6456, 0.5775, 0.6766, 0.5802, 0.677, 0.5834, 0.6459, 0.5839, 0.6457, 0.5807, 0.6454, 0.5742, 0.6456, 0.5775, 0.6144, 0.5775, 0.6146, 0.5742, 0.6456, 0.5775, 0.6457, 0.5807, 0.6143, 0.5807, 0.6144, 0.5775, 0.6457, 0.5807, 0.6459, 0.5839, 0.6141, 0.5839, 0.6143, 0.5807, 0.6146, 0.5742, 0.6144, 0.5775, 0.5839, 0.577, 0.5844, 0.5737, 0.6144, 0.5775, 0.6143, 0.5807, 0.5834, 0.5802, 0.5839, 0.577, 0.6143, 0.5807, 0.6141, 0.5839, 0.583, 0.5834, 0.5834, 0.5802, 0.5844, 0.5737, 0.5839, 0.577, 0.5552, 0.5761, 0.5559, 0.5728, 0.5839, 0.577, 0.5834, 0.5802, 0.5544, 0.5793, 0.5552, 0.5761, 0.5834, 0.5802, 0.583, 0.5834, 0.5537, 0.5825, 0.5544, 0.5793, 0.5559, 0.5728, 0.5552, 0.5761, 0.5293, 0.5747, 0.5303, 0.5714, 0.5552, 0.5761, 0.5544, 0.5793, 0.5283, 0.5779, 0.5293, 0.5747, 0.5544, 0.5793, 0.5537, 0.5825, 0.5273, 0.5811, 0.5283, 0.5779, 0.5303, 0.5714, 0.5293, 0.5747, 0.5073, 0.573, 0.5085, 0.5697, 0.5293, 0.5747, 0.5283, 0.5779, 0.506, 0.5761, 0.5073, 0.573, 0.5283, 0.5779, 0.5273, 0.5811, 0.5048, 0.5793, 0.506, 0.5761, 0.9763, 0.5697, 0.9776, 0.573, 0.9555, 0.5747, 0.9545, 0.5714, 0.9776, 0.573, 0.9788, 0.5761, 0.9565, 0.5779, 0.9555, 0.5747, 0.9788, 0.5761, 0.98, 0.5793, 0.9576, 0.5811, 0.9565, 0.5779, 0.9545, 0.5714, 0.9555, 0.5747, 0.9297, 0.5761, 0.9289, 0.5728, 0.9555, 0.5747, 0.9565, 0.5779, 0.9304, 0.5793, 0.9297, 0.5761, 0.9565, 0.5779, 0.9576, 0.5811, 0.9312, 0.5825, 0.9304, 0.5793, 0.9289, 0.5728, 0.9297, 0.5761, 0.9009, 0.577, 0.9004, 0.5737, 0.9297, 0.5761, 0.9304, 0.5793, 0.9014, 0.5802, 0.9009, 0.577, 0.9304, 0.5793, 0.9312, 0.5825, 0.9018, 0.5834, 0.9014, 0.5802, 0.9004, 0.5737, 0.9009, 0.577, 0.8704, 0.5775, 0.8702, 0.5742, 0.9009, 0.577, 0.9014, 0.5802, 0.8705, 0.5807, 0.8704, 0.5775, 0.9014, 0.5802, 0.9018, 0.5834, 0.8707, 0.5839, 0.8705, 0.5807, 0.9023, 0.5868, 0.8708, 0.5873, 0.8708, 0.5864, 0.9022, 0.5859, 0.9319, 0.5859, 0.9023, 0.5868, 0.9022, 0.5859, 0.9317, 0.5849, 0.9585, 0.5844, 0.9319, 0.5859, 0.9317, 0.5849, 0.9583, 0.5835, 0.9812, 0.5826, 0.9585, 0.5844, 0.9583, 0.5835, 0.9809, 0.5817, 0.5263, 0.5844, 0.5036, 0.5826, 0.5039, 0.5817, 0.5265, 0.5835, 0.5529, 0.5859, 0.5263, 0.5844, 0.5265, 0.5835, 0.5531, 0.5849, 0.5825, 0.5868, 0.5529, 0.5859, 0.5531, 0.5849, 0.5826, 0.5859, 0.614, 0.5873, 0.5825, 0.5868, 0.5826, 0.5859, 0.614, 0.5864, 0.646, 0.5873, 0.614, 0.5873, 0.614, 0.5864, 0.646, 0.5864, 0.6775, 0.5868, 0.646, 0.5873, 0.646, 0.5864, 0.6774, 0.5859, 0.7071, 0.5859, 0.6775, 0.5868, 0.6774, 0.5859, 0.7069, 0.5849, 0.7337, 0.5844, 0.7071, 0.5859, 0.7069, 0.5849, 0.7335, 0.5835, 0.2788, 0.5844, 0.2562, 0.5826, 0.2564, 0.5817, 0.279, 0.5835, 0.3055, 0.5859, 0.2788, 0.5844, 0.279, 0.5835, 0.3056, 0.5849, 0.3351, 0.5868, 0.3055, 0.5859, 0.3056, 0.5849, 0.3352, 0.5859, 0.3665, 0.5873, 0.3351, 0.5868, 0.3352, 0.5859, 0.3665, 0.5864, 0.3986, 0.5873, 0.3665, 0.5873, 0.3665, 0.5864, 0.3985, 0.5864, 0.43, 0.5868, 0.3986, 0.5873, 0.3985, 0.5864, 0.4299, 0.5859, 0.4596, 0.5859, 0.43, 0.5868, 0.4299, 0.5859, 0.4594, 0.5849, 0.4862, 0.5844, 0.4596, 0.5859, 0.4594, 0.5849, 0.486, 0.5835, 0.03135, 0.5844, 0.008692, 0.5826, 0.008937, 0.5817, 0.03155, 0.5835, 0.058, 0.5859, 0.03135, 0.5844, 0.03155, 0.5835, 0.05815, 0.5849, 0.08761, 0.5868, 0.058, 0.5859, 0.05815, 0.5849, 0.0877, 0.5859, 0.119, 0.5873, 0.08761, 0.5868, 0.0877, 0.5859, 0.1191, 0.5864, 0.1511, 0.5873, 0.119, 0.5873, 0.1191, 0.5864, 0.1511, 0.5864, 0.1825, 0.5868, 0.1511, 0.5873, 0.1511, 0.5864, 0.1824, 0.5859, 0.2121, 0.5859, 0.1825, 0.5868, 0.1824, 0.5859, 0.212, 0.5849, 0.2388, 0.5844, 0.2121, 0.5859, 0.212, 0.5849, 0.2386, 0.5835, 0.7777, 0.5859, 0.7511, 0.5844, 0.7513, 0.5835, 0.7779, 0.5849, 0.8074, 0.5868, 0.7777, 0.5859, 0.7779, 0.5849, 0.8074, 0.5859, 0.8388, 0.5873, 0.8074, 0.5868, 0.8074, 0.5859, 0.8388, 0.5864, 0.8708, 0.5873, 0.8388, 0.5873, 0.8388, 0.5864, 0.8708, 0.5864, 0.9023, 0.6359, 0.9023, 0.648, 0.8708, 0.6485, 0.8708, 0.6364, 0.9023, 0.5868, 0.9023, 0.5991, 0.8708, 0.5996, 0.8708, 0.5873, 0.9023, 0.5991, 0.9023, 0.6114, 0.8708, 0.6119, 0.8708, 0.5996, 0.9023, 0.6114, 0.9023, 0.6236, 0.8708, 0.6241, 0.8708, 0.6119, 0.9023, 0.6236, 0.9023, 0.6359, 0.8708, 0.6364, 0.8708, 0.6241, 0.8708, 0.5873, 0.8708, 0.5996, 0.8388, 0.5996, 0.8388, 0.5873, 0.8708, 0.5996, 0.8708, 0.6119, 0.8388, 0.6119, 0.8388, 0.5996, 0.8708, 0.6119, 0.8708, 0.6241, 0.8388, 0.6241, 0.8388, 0.6119, 0.8708, 0.6241, 0.8708, 0.6364, 0.8388, 0.6364, 0.8388, 0.6241, 0.8074, 0.5868, 0.8074, 0.5991, 0.7777, 0.5982, 0.7777, 0.5859, 0.8074, 0.5991, 0.8074, 0.6114, 0.7777, 0.6104, 0.7777, 0.5982, 0.8074, 0.6114, 0.8074, 0.6236, 0.7777, 0.6227, 0.7777, 0.6104, 0.8074, 0.6236, 0.8074, 0.6359, 0.7777, 0.6349, 0.7777, 0.6227, 0.7777, 0.5859, 0.7777, 0.5982, 0.7511, 0.5968, 0.7511, 0.5844, 0.7777, 0.5982, 0.7777, 0.6104, 0.7511, 0.609, 0.7511, 0.5968, 0.7777, 0.6104, 0.7777, 0.6227, 0.7511, 0.6212, 0.7511, 0.609, 0.7777, 0.6227, 0.7777, 0.6349, 0.7511, 0.6335, 0.7511, 0.6212, 0.2388, 0.5844, 0.2388, 0.5968, 0.2121, 0.5982, 0.2121, 0.5859, 0.2388, 0.5968, 0.2388, 0.609, 0.2121, 0.6104, 0.2121, 0.5982, 0.2388, 0.609, 0.2388, 0.6212, 0.2121, 0.6227, 0.2121, 0.6104, 0.2388, 0.6212, 0.2388, 0.6335, 0.2121, 0.6349, 0.2121, 0.6227, 0.2121, 0.5859, 0.2121, 0.5982, 0.1825, 0.5991, 0.1825, 0.5868, 0.2121, 0.5982, 0.2121, 0.6104, 0.1825, 0.6114, 0.1825, 0.5991, 0.2121, 0.6104, 0.2121, 0.6227, 0.1825, 0.6236, 0.1825, 0.6114, 0.2121, 0.6227, 0.2121, 0.6349, 0.1825, 0.6359, 0.1825, 0.6236, 0.1825, 0.5868, 0.1825, 0.5991, 0.1511, 0.5996, 0.1511, 0.5873, 0.1825, 0.5991, 0.1825, 0.6114, 0.1511, 0.6119, 0.1511, 0.5996, 0.1825, 0.6114, 0.1825, 0.6236, 0.1511, 0.6241, 0.1511, 0.6119, 0.1825, 0.6236, 0.1825, 0.6359, 0.1511, 0.6364, 0.1511, 0.6241, 0.1511, 0.5873, 0.1511, 0.5996, 0.119, 0.5996, 0.119, 0.5873, 0.1511, 0.5996, 0.1511, 0.6119, 0.119, 0.6119, 0.119, 0.5996, 0.1511, 0.6119, 0.1511, 0.6241, 0.119, 0.6241, 0.119, 0.6119, 0.1511, 0.6241, 0.1511, 0.6364, 0.119, 0.6364, 0.119, 0.6241, 0.119, 0.5873, 0.119, 0.5996, 0.08761, 0.5991, 0.08761, 0.5868, 0.119, 0.5996, 0.119, 0.6119, 0.08761, 0.6114, 0.08761, 0.5991, 0.119, 0.6119, 0.119, 0.6241, 0.08761, 0.6236, 0.08761, 0.6114, 0.119, 0.6241, 0.119, 0.6364, 0.08761, 0.6359, 0.08761, 0.6236, 0.08761, 0.5868, 0.08761, 0.5991, 0.058, 0.5982, 0.058, 0.5859, 0.08761, 0.5991, 0.08761, 0.6114, 0.058, 0.6104, 0.058, 0.5982, 0.08761, 0.6114, 0.08761, 0.6236, 0.058, 0.6227, 0.058, 0.6104, 0.08761, 0.6236, 0.08761, 0.6359, 0.058, 0.6349, 0.058, 0.6227, 0.058, 0.5859, 0.058, 0.5982, 0.03135, 0.5968, 0.03135, 0.5844, 0.058, 0.5982, 0.058, 0.6104, 0.03135, 0.609, 0.03135, 0.5968, 0.058, 0.6104, 0.058, 0.6227, 0.03135, 0.6212, 0.03135, 0.609, 0.058, 0.6227, 0.058, 0.6349, 0.03135, 0.6335, 0.03135, 0.6212, 0.03135, 0.5844, 0.03135, 0.5968, 0.008692, 0.5949, 0.008692, 0.5826, 0.03135, 0.5968, 0.03135, 0.609, 0.008692, 0.6072, 0.008692, 0.5949, 0.03135, 0.609, 0.03135, 0.6212, 0.008692, 0.6194, 0.008692, 0.6072, 0.03135, 0.6212, 0.03135, 0.6335, 0.008692, 0.6317, 0.008692, 0.6194, 0.4862, 0.5844, 0.4862, 0.5968, 0.4596, 0.5982, 0.4596, 0.5859, 0.4862, 0.5968, 0.4862, 0.609, 0.4596, 0.6104, 0.4596, 0.5982, 0.4862, 0.609, 0.4862, 0.6212, 0.4596, 0.6227, 0.4596, 0.6104, 0.4862, 0.6212, 0.4862, 0.6335, 0.4596, 0.6349, 0.4596, 0.6227, 0.4596, 0.5859, 0.4596, 0.5982, 0.43, 0.5991, 0.43, 0.5868, 0.4596, 0.5982, 0.4596, 0.6104, 0.43, 0.6114, 0.43, 0.5991, 0.4596, 0.6104, 0.4596, 0.6227, 0.43, 0.6236, 0.43, 0.6114, 0.4596, 0.6227, 0.4596, 0.6349, 0.43, 0.6359, 0.43, 0.6236, 0.43, 0.5868, 0.43, 0.5991, 0.3986, 0.5996, 0.3986, 0.5873, 0.43, 0.5991, 0.43, 0.6114, 0.3986, 0.6119, 0.3986, 0.5996, 0.43, 0.6114, 0.43, 0.6236, 0.3986, 0.6241, 0.3986, 0.6119, 0.43, 0.6236, 0.43, 0.6359, 0.3986, 0.6364, 0.3986, 0.6241, 0.3986, 0.5873, 0.3986, 0.5996, 0.3665, 0.5996, 0.3665, 0.5873, 0.3986, 0.5996, 0.3986, 0.6119, 0.3665, 0.6119, 0.3665, 0.5996, 0.3986, 0.6119, 0.3986, 0.6241, 0.3665, 0.6241, 0.3665, 0.6119, 0.3986, 0.6241, 0.3986, 0.6364, 0.3665, 0.6364, 0.3665, 0.6241, 0.3665, 0.5873, 0.3665, 0.5996, 0.3351, 0.5991, 0.3351, 0.5868, 0.3665, 0.5996, 0.3665, 0.6119, 0.3351, 0.6114, 0.3351, 0.5991, 0.3665, 0.6119, 0.3665, 0.6241, 0.3351, 0.6236, 0.3351, 0.6114, 0.3665, 0.6241, 0.3665, 0.6364, 0.3351, 0.6359, 0.3351, 0.6236, 0.3351, 0.5868, 0.3351, 0.5991, 0.3055, 0.5982, 0.3055, 0.5859, 0.3351, 0.5991, 0.3351, 0.6114, 0.3055, 0.6104, 0.3055, 0.5982, 0.3351, 0.6114, 0.3351, 0.6236, 0.3055, 0.6227, 0.3055, 0.6104, 0.3351, 0.6236, 0.3351, 0.6359, 0.3055, 0.6349, 0.3055, 0.6227, 0.3055, 0.5859, 0.3055, 0.5982, 0.2788, 0.5968, 0.2788, 0.5844, 0.3055, 0.5982, 0.3055, 0.6104, 0.2788, 0.609, 0.2788, 0.5968, 0.3055, 0.6104, 0.3055, 0.6227, 0.2788, 0.6212, 0.2788, 0.609, 0.3055, 0.6227, 0.3055, 0.6349, 0.2788, 0.6335, 0.2788, 0.6212, 0.2788, 0.5844, 0.2788, 0.5968, 0.2562, 0.5949, 0.2562, 0.5826, 0.2788, 0.5968, 0.2788, 0.609, 0.2562, 0.6072, 0.2562, 0.5949, 0.2788, 0.609, 0.2788, 0.6212, 0.2562, 0.6194, 0.2562, 0.6072, 0.2788, 0.6212, 0.2788, 0.6335, 0.2562, 0.6317, 0.2562, 0.6194, 0.7337, 0.5844, 0.7337, 0.5968, 0.7071, 0.5982, 0.7071, 0.5859, 0.7337, 0.5968, 0.7337, 0.609, 0.7071, 0.6104, 0.7071, 0.5982, 0.7337, 0.609, 0.7337, 0.6212, 0.7071, 0.6227, 0.7071, 0.6104, 0.7337, 0.6212, 0.7337, 0.6335, 0.7071, 0.6349, 0.7071, 0.6227, 0.7071, 0.5859, 0.7071, 0.5982, 0.6775, 0.5991, 0.6775, 0.5868, 0.7071, 0.5982, 0.7071, 0.6104, 0.6775, 0.6114, 0.6775, 0.5991, 0.7071, 0.6104, 0.7071, 0.6227, 0.6775, 0.6236, 0.6775, 0.6114, 0.7071, 0.6227, 0.7071, 0.6349, 0.6775, 0.6359, 0.6775, 0.6236, 0.6775, 0.5868, 0.6775, 0.5991, 0.646, 0.5996, 0.646, 0.5873, 0.6775, 0.5991, 0.6775, 0.6114, 0.646, 0.6119, 0.646, 0.5996, 0.6775, 0.6114, 0.6775, 0.6236, 0.646, 0.6241, 0.646, 0.6119, 0.6775, 0.6236, 0.6775, 0.6359, 0.646, 0.6364, 0.646, 0.6241, 0.646, 0.5873, 0.646, 0.5996, 0.614, 0.5996, 0.614, 0.5873, 0.646, 0.5996, 0.646, 0.6119, 0.614, 0.6119, 0.614, 0.5996, 0.646, 0.6119, 0.646, 0.6241, 0.614, 0.6241, 0.614, 0.6119, 0.646, 0.6241, 0.646, 0.6364, 0.614, 0.6364, 0.614, 0.6241, 0.614, 0.5873, 0.614, 0.5996, 0.5825, 0.5991, 0.5825, 0.5868, 0.614, 0.5996, 0.614, 0.6119, 0.5825, 0.6114, 0.5825, 0.5991, 0.614, 0.6119, 0.614, 0.6241, 0.5825, 0.6236, 0.5825, 0.6114, 0.614, 0.6241, 0.614, 0.6364, 0.5825, 0.6359, 0.5825, 0.6236, 0.5825, 0.5868, 0.5825, 0.5991, 0.5529, 0.5982, 0.5529, 0.5859, 0.5825, 0.5991, 0.5825, 0.6114, 0.5529, 0.6104, 0.5529, 0.5982, 0.5825, 0.6114, 0.5825, 0.6236, 0.5529, 0.6227, 0.5529, 0.6104, 0.5825, 0.6236, 0.5825, 0.6359, 0.5529, 0.6349, 0.5529, 0.6227, 0.5529, 0.5859, 0.5529, 0.5982, 0.5263, 0.5968, 0.5263, 0.5844, 0.5529, 0.5982, 0.5529, 0.6104, 0.5263, 0.609, 0.5263, 0.5968, 0.5529, 0.6104, 0.5529, 0.6227, 0.5263, 0.6212, 0.5263, 0.609, 0.5529, 0.6227, 0.5529, 0.6349, 0.5263, 0.6335, 0.5263, 0.6212, 0.5263, 0.5844, 0.5263, 0.5968, 0.5036, 0.5949, 0.5036, 0.5826, 0.5263, 0.5968, 0.5263, 0.609, 0.5036, 0.6072, 0.5036, 0.5949, 0.5263, 0.609, 0.5263, 0.6212, 0.5036, 0.6194, 0.5036, 0.6072, 0.5263, 0.6212, 0.5263, 0.6335, 0.5036, 0.6317, 0.5036, 0.6194, 0.9812, 0.5826, 0.9812, 0.5949, 0.9585, 0.5968, 0.9585, 0.5844, 0.9812, 0.5949, 0.9812, 0.6072, 0.9585, 0.609, 0.9585, 0.5968, 0.9812, 0.6072, 0.9812, 0.6194, 0.9585, 0.6212, 0.9585, 0.609, 0.9812, 0.6194, 0.9812, 0.6317, 0.9585, 0.6335, 0.9585, 0.6212, 0.9585, 0.5844, 0.9585, 0.5968, 0.9319, 0.5982, 0.9319, 0.5859, 0.9585, 0.5968, 0.9585, 0.609, 0.9319, 0.6104, 0.9319, 0.5982, 0.9585, 0.609, 0.9585, 0.6212, 0.9319, 0.6227, 0.9319, 0.6104, 0.9585, 0.6212, 0.9585, 0.6335, 0.9319, 0.6349, 0.9319, 0.6227, 0.9319, 0.5859, 0.9319, 0.5982, 0.9023, 0.5991, 0.9023, 0.5868, 0.9319, 0.5982, 0.9319, 0.6104, 0.9023, 0.6114, 0.9023, 0.5991, 0.9319, 0.6104, 0.9319, 0.6227, 0.9023, 0.6236, 0.9023, 0.6114, 0.9319, 0.6227, 0.9319, 0.6349, 0.9023, 0.6359, 0.9023, 0.6236, 0.8388, 0.5873, 0.8388, 0.5996, 0.8074, 0.5991, 0.8074, 0.5868, 0.8388, 0.5996, 0.8388, 0.6119, 0.8074, 0.6114, 0.8074, 0.5991, 0.8388, 0.6119, 0.8388, 0.6241, 0.8074, 0.6236, 0.8074, 0.6114, 0.8388, 0.6241, 0.8388, 0.6364, 0.8074, 0.6359, 0.8074, 0.6236])
me_cylinder_001.materials.append(mat_material_003)
me_cylinder_001.materials.append(mat_material_001)
me_cylinder_001.update()

# ---- objects
ob_front_light = bpy.data.objects.new('front_light', light_area_002)
ob_left_light = bpy.data.objects.new('left_light', light_area_001)
ob_right_light = bpy.data.objects.new('right_light', light_area)
ob_front_light2 = bpy.data.objects.new('front_light2', light_area_003)
ob_left_light_001 = bpy.data.objects.new('left_light.001', light_area_004)
ob_left_light_002 = bpy.data.objects.new('left_light.002', light_area_005)
ob_camera = bpy.data.objects.new('Camera', cam_camera_002)
ob_pivot = bpy.data.objects.new('Pivot', None)
ob_reference = bpy.data.objects.new('reference', None)
ob_chip_orange = bpy.data.objects.new('chip-orange', me_cylinder_001)

# ---- transforms, parenting, visibility, modifiers, constraints
ob_front_light.location = (2.262, -6.578, 2.87)
ob_front_light.rotation_euler = (1.253, 0.001401, 0.3812)
ob_left_light.location = (-5.521, -1.862, 5.803)
ob_left_light.rotation_euler = (4.576e-08, -0.7288, 0.2723)
ob_right_light.location = (6.122, 1.362, 5.857)
ob_right_light.rotation_euler = (8.008e-08, 0.8937, 0.2523)
ob_front_light2.location = (2.262, -6.602, -0.4282)
ob_front_light2.rotation_euler = (1.691, -0.1671, 0.3442)
ob_left_light_001.location = (1.326, 5.61, 4.474)
ob_left_light_001.rotation_euler = (0.1409, -1.26, -1.778)
ob_left_light_002.location = (1.326, 5.822, -0.3334)
ob_left_light_002.rotation_euler = (2.818, -1.337, -4.438)
ob_camera.parent = ob_pivot
ob_camera.location = (-1.626e-20, -0.9924, -0.05361)
ob_camera.rotation_euler = (1.571, -0.0, -0.0)
ob_pivot.location = (0.0, 0.0, 0.2959)
ob_reference.location = (1.848, -2.415e-07, 1.482)
ob_reference.rotation_euler = (1.571, -0.0, -0.0)
ob_reference.empty_display_type = 'IMAGE'
ob_reference.empty_display_size = 5.0
ob_chip_orange.location = (7.916e-09, -9.313e-09, 0.0)
ob_chip_orange.scale = (0.1939, 0.1939, 0.1939)

# ---- collection membership
col_lighting.objects.link(ob_front_light)
col_lighting.objects.link(ob_left_light)
col_lighting.objects.link(ob_right_light)
col_lighting.objects.link(ob_front_light2)
col_lighting.objects.link(ob_left_light_001)
col_lighting.objects.link(ob_left_light_002)
col_rotate_scene.objects.link(ob_camera)
col_rotate_scene.objects.link(ob_pivot)
col_rotate_scene.objects.link(ob_reference)
col_model.objects.link(ob_chip_orange)

# ---- scene / render settings (as saved in the file)
scene.camera = ob_camera
scene.frame_start = 1; scene.frame_end = 250; scene.frame_set(1)
scene.render.engine = 'BLENDER_EEVEE_NEXT'
scene.render.resolution_x = 640
scene.render.resolution_y = 640
scene.cycles.sampling_pattern = 'TABULATED_SOBOL'
scene.cycles.use_light_tree = False
scene.view_settings.view_transform = 'Filmic'
bpy.context.view_layer.update()
